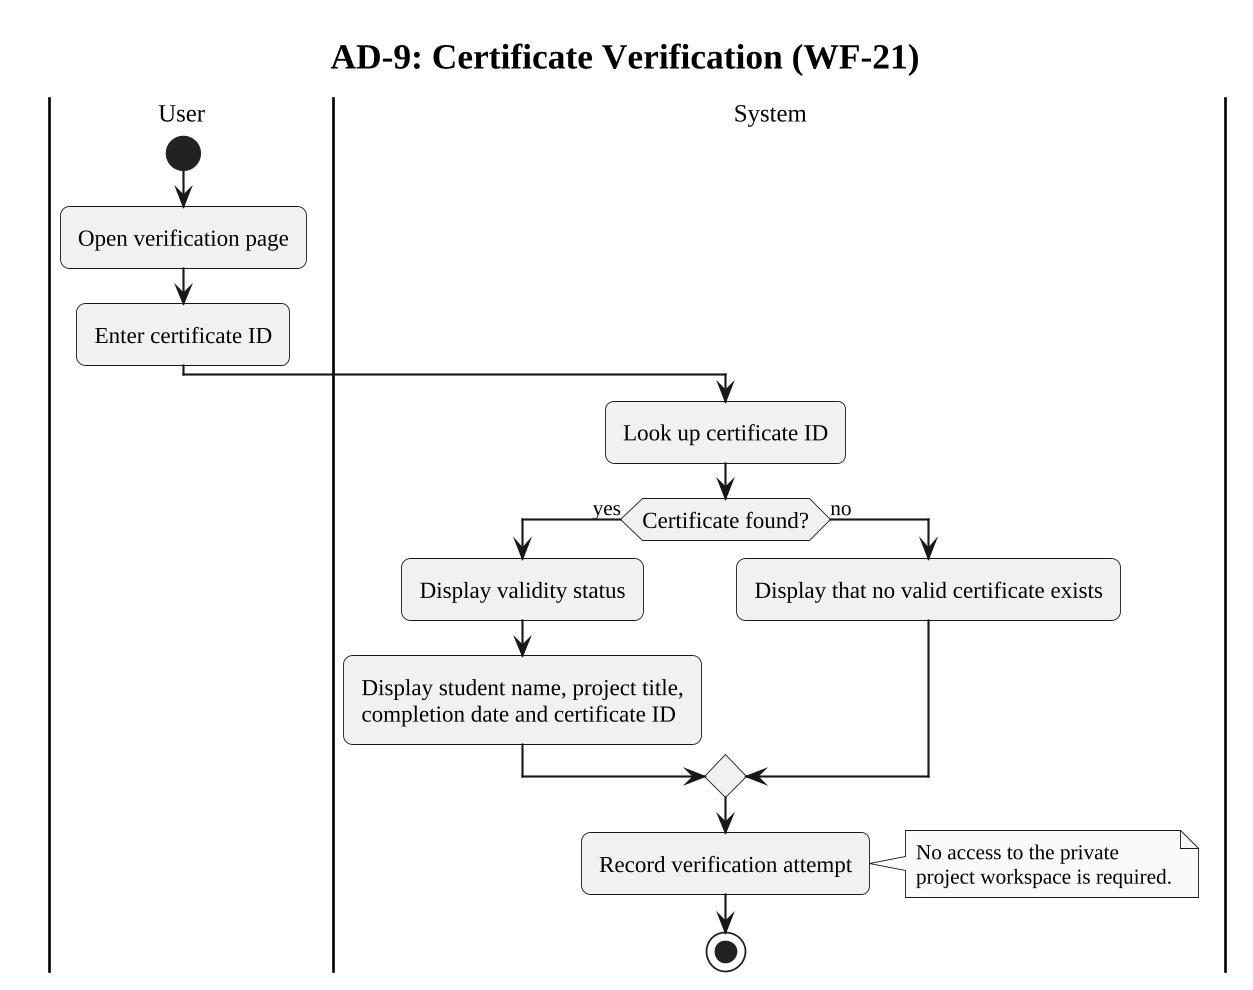

The diagram above was rendered by PlantUML. Its source (embedded in the PNG):
@startuml
!include style.iuml
title AD-9: Certificate Verification (WF-21)
|User|
start
:Open verification page;
:Enter certificate ID;
|System|
:Look up certificate ID;
if (Certificate found?) then (yes)
  :Display validity status;
  :Display student name, project title,\ncompletion date and certificate ID;
else (no)
  :Display that no valid certificate exists;
endif
:Record verification attempt;
note right
  No access to the private
  project workspace is required.
end note
stop
@enduml